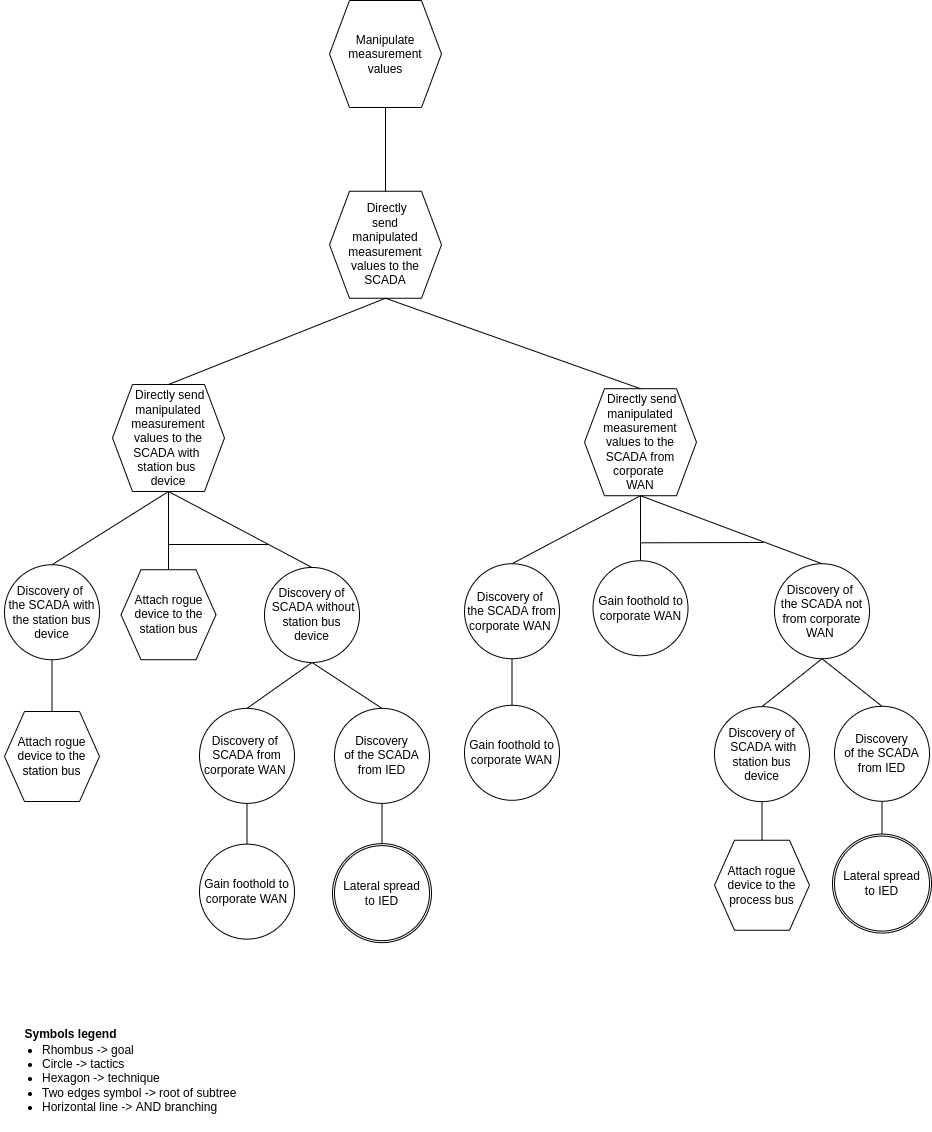

The diagram above was exported from draw.io. Its source (the exported page's mxGraphModel, read from the mxfile embedded in the PNG):
<mxGraphModel dx="1355" dy="878" grid="1" gridSize="10" guides="1" tooltips="1" connect="1" arrows="1" fold="1" page="1" pageScale="1" pageWidth="850" pageHeight="1100" math="0" shadow="0">
  <root>
    <mxCell id="0" />
    <mxCell id="1" parent="0" />
    <mxCell id="q_Y1FQsj2ikYlkpA-Gyn-50" value="&lt;font style=&quot;font-size: 12px&quot;&gt;Symbols legend&lt;/font&gt;" style="text;strokeColor=none;fillColor=none;html=1;fontSize=24;fontStyle=1;verticalAlign=middle;align=center;" parent="1" vertex="1">
      <mxGeometry x="221" y="1019.9999999999998" width="100" height="40" as="geometry" />
    </mxCell>
    <mxCell id="q_Y1FQsj2ikYlkpA-Gyn-52" value="&lt;ul&gt;&lt;li&gt;&lt;span&gt;Rhombus -&amp;gt; goal&lt;/span&gt;&lt;/li&gt;&lt;li&gt;&lt;span&gt;Circle -&amp;gt; tactics&lt;/span&gt;&lt;br&gt;&lt;/li&gt;&lt;li&gt;Hexagon -&amp;gt; technique&lt;/li&gt;&lt;li&gt;Two edges symbol -&amp;gt; root of subtree&lt;/li&gt;&lt;li&gt;Horizontal line -&amp;gt; AND branching&lt;/li&gt;&lt;/ul&gt;" style="text;strokeColor=none;fillColor=none;html=1;whiteSpace=wrap;verticalAlign=middle;overflow=hidden;fontSize=12;" parent="1" vertex="1">
      <mxGeometry x="201" y="1034" width="256" height="107" as="geometry" />
    </mxCell>
    <mxCell id="nbdmeN9ukbkjmMOt9uIb-6" value="Manipulate measurement values" style="shape=hexagon;perimeter=hexagonPerimeter2;whiteSpace=wrap;html=1;fixedSize=1;" parent="1" vertex="1">
      <mxGeometry x="530" y="10" width="112" height="107" as="geometry" />
    </mxCell>
    <mxCell id="hXiwa7b58C9pTNHA5cDS-1" value="" style="endArrow=none;html=1;rounded=0;entryX=0.5;entryY=0;entryDx=0;entryDy=0;exitX=0.5;exitY=1;exitDx=0;exitDy=0;" parent="1" source="2dhj_4RlpSU6l_lUr5A2-33" target="XJ2tN9Py6yjStrmt5Zez-19" edge="1">
      <mxGeometry width="50" height="50" relative="1" as="geometry">
        <mxPoint x="369" y="583.3199999999999" as="sourcePoint" />
        <mxPoint x="583.75" y="602.3399999999999" as="targetPoint" />
      </mxGeometry>
    </mxCell>
    <mxCell id="hXiwa7b58C9pTNHA5cDS-3" value="&amp;nbsp;Directly&lt;br&gt;send&lt;br&gt;manipulated&lt;br&gt;measurement&lt;br&gt;values to the&lt;br&gt;SCADA" style="shape=hexagon;perimeter=hexagonPerimeter2;whiteSpace=wrap;html=1;fixedSize=1;" parent="1" vertex="1">
      <mxGeometry x="530" y="200.74999999999997" width="112" height="107" as="geometry" />
    </mxCell>
    <mxCell id="hXiwa7b58C9pTNHA5cDS-7" value="" style="endArrow=none;html=1;rounded=0;entryX=0.5;entryY=0;entryDx=0;entryDy=0;exitX=0.5;exitY=1;exitDx=0;exitDy=0;" parent="1" source="2dhj_4RlpSU6l_lUr5A2-34" target="BvnuBSUswsPMIgctuuf--2" edge="1">
      <mxGeometry width="50" height="50" relative="1" as="geometry">
        <mxPoint x="999.5" y="588.9300000000002" as="sourcePoint" />
        <mxPoint x="907.5" y="601.2099999999999" as="targetPoint" />
      </mxGeometry>
    </mxCell>
    <mxCell id="hXiwa7b58C9pTNHA5cDS-9" value="Gain foothold to corporate WAN" style="ellipse;whiteSpace=wrap;html=1;aspect=fixed;" parent="1" vertex="1">
      <mxGeometry x="665" y="714.7899999999998" width="95" height="95" as="geometry" />
    </mxCell>
    <mxCell id="hXiwa7b58C9pTNHA5cDS-11" value="" style="endArrow=none;html=1;rounded=0;startArrow=none;exitX=0.5;exitY=1;exitDx=0;exitDy=0;" parent="1" source="BvnuBSUswsPMIgctuuf--2" target="hXiwa7b58C9pTNHA5cDS-9" edge="1">
      <mxGeometry width="50" height="50" relative="1" as="geometry">
        <mxPoint x="745" y="745.51" as="sourcePoint" />
        <mxPoint x="712" y="757.1699999999998" as="targetPoint" />
      </mxGeometry>
    </mxCell>
    <mxCell id="c9HpUDW3eZ3asptIFYqA-1" value="" style="endArrow=none;html=1;rounded=0;entryX=0.5;entryY=1;entryDx=0;entryDy=0;exitX=0.5;exitY=0;exitDx=0;exitDy=0;" parent="1" source="hXiwa7b58C9pTNHA5cDS-3" target="nbdmeN9ukbkjmMOt9uIb-6" edge="1">
      <mxGeometry width="50" height="50" relative="1" as="geometry">
        <mxPoint x="646.5" y="221.5" as="sourcePoint" />
        <mxPoint x="505.75" y="110.5" as="targetPoint" />
      </mxGeometry>
    </mxCell>
    <mxCell id="XJ2tN9Py6yjStrmt5Zez-15" value="Attach rogue device to the station bus" style="shape=hexagon;perimeter=hexagonPerimeter2;whiteSpace=wrap;html=1;fixedSize=1;" parent="1" vertex="1">
      <mxGeometry x="205" y="721.0000000000002" width="95" height="90" as="geometry" />
    </mxCell>
    <mxCell id="XJ2tN9Py6yjStrmt5Zez-19" value="Discovery&amp;nbsp;of &lt;br&gt;the SCADA with the station bus device" style="ellipse;whiteSpace=wrap;html=1;aspect=fixed;" parent="1" vertex="1">
      <mxGeometry x="205" y="574.24" width="95" height="95" as="geometry" />
    </mxCell>
    <mxCell id="2dhj_4RlpSU6l_lUr5A2-33" value="&amp;nbsp;Directly send&lt;br&gt;manipulated&lt;br&gt;measurement&lt;br&gt;values to the SCADA with &lt;br&gt;station bus &lt;br&gt;device" style="shape=hexagon;perimeter=hexagonPerimeter2;whiteSpace=wrap;html=1;fixedSize=1;" parent="1" vertex="1">
      <mxGeometry x="313" y="393.99999999999994" width="112" height="107" as="geometry" />
    </mxCell>
    <mxCell id="2dhj_4RlpSU6l_lUr5A2-34" value="&amp;nbsp;Directly send&lt;br&gt;manipulated&lt;br&gt;measurement&lt;br&gt;values to the&lt;br&gt;SCADA from corporate &lt;br&gt;WAN" style="shape=hexagon;perimeter=hexagonPerimeter2;whiteSpace=wrap;html=1;fixedSize=1;" parent="1" vertex="1">
      <mxGeometry x="785" y="398.2199999999999" width="112" height="107" as="geometry" />
    </mxCell>
    <mxCell id="2dhj_4RlpSU6l_lUr5A2-37" value="" style="endArrow=none;html=1;rounded=0;entryX=0.5;entryY=0;entryDx=0;entryDy=0;exitX=0.5;exitY=1;exitDx=0;exitDy=0;" parent="1" source="hXiwa7b58C9pTNHA5cDS-3" target="2dhj_4RlpSU6l_lUr5A2-33" edge="1">
      <mxGeometry width="50" height="50" relative="1" as="geometry">
        <mxPoint x="726" y="307.75" as="sourcePoint" />
        <mxPoint x="821.5" y="366.55" as="targetPoint" />
      </mxGeometry>
    </mxCell>
    <mxCell id="2dhj_4RlpSU6l_lUr5A2-38" value="" style="endArrow=none;html=1;rounded=0;entryX=0.5;entryY=0;entryDx=0;entryDy=0;exitX=0.5;exitY=1;exitDx=0;exitDy=0;" parent="1" source="hXiwa7b58C9pTNHA5cDS-3" target="2dhj_4RlpSU6l_lUr5A2-34" edge="1">
      <mxGeometry width="50" height="50" relative="1" as="geometry">
        <mxPoint x="726" y="307.75" as="sourcePoint" />
        <mxPoint x="573" y="366.55" as="targetPoint" />
      </mxGeometry>
    </mxCell>
    <mxCell id="VsqYd4zWUFWY-cEYZpS1-1" value="" style="endArrow=none;html=1;rounded=0;entryX=0.5;entryY=0;entryDx=0;entryDy=0;" parent="1" source="2dhj_4RlpSU6l_lUr5A2-33" target="VsqYd4zWUFWY-cEYZpS1-4" edge="1">
      <mxGeometry width="50" height="50" relative="1" as="geometry">
        <mxPoint x="369" y="583.3199999999999" as="sourcePoint" />
        <mxPoint x="247" y="494.84000000000003" as="targetPoint" />
      </mxGeometry>
    </mxCell>
    <mxCell id="VsqYd4zWUFWY-cEYZpS1-2" value="" style="endArrow=none;html=1;rounded=0;entryX=0.5;entryY=0;entryDx=0;entryDy=0;exitX=0.5;exitY=1;exitDx=0;exitDy=0;" parent="1" source="2dhj_4RlpSU6l_lUr5A2-33" target="VsqYd4zWUFWY-cEYZpS1-5" edge="1">
      <mxGeometry width="50" height="50" relative="1" as="geometry">
        <mxPoint x="369" y="583.3199999999999" as="sourcePoint" />
        <mxPoint x="377" y="494.84000000000003" as="targetPoint" />
      </mxGeometry>
    </mxCell>
    <mxCell id="VsqYd4zWUFWY-cEYZpS1-3" value="" style="endArrow=none;html=1;rounded=0;" parent="1" edge="1">
      <mxGeometry width="50" height="50" relative="1" as="geometry">
        <mxPoint x="369" y="554" as="sourcePoint" />
        <mxPoint x="469" y="554" as="targetPoint" />
      </mxGeometry>
    </mxCell>
    <mxCell id="VsqYd4zWUFWY-cEYZpS1-4" value="Attach rogue device to the station bus" style="shape=hexagon;perimeter=hexagonPerimeter2;whiteSpace=wrap;html=1;fixedSize=1;" parent="1" vertex="1">
      <mxGeometry x="321.5" y="579.2399999999999" width="95" height="90" as="geometry" />
    </mxCell>
    <mxCell id="VsqYd4zWUFWY-cEYZpS1-5" value="Discovery of&lt;br&gt;&amp;nbsp;SCADA without station bus device" style="ellipse;whiteSpace=wrap;html=1;aspect=fixed;" parent="1" vertex="1">
      <mxGeometry x="465" y="576.9799999999998" width="95" height="95" as="geometry" />
    </mxCell>
    <mxCell id="VsqYd4zWUFWY-cEYZpS1-30" value="" style="endArrow=none;html=1;rounded=0;exitX=0.5;exitY=1;exitDx=0;exitDy=0;entryX=0.5;entryY=0;entryDx=0;entryDy=0;" parent="1" source="2dhj_4RlpSU6l_lUr5A2-34" target="VsqYd4zWUFWY-cEYZpS1-44" edge="1">
      <mxGeometry width="50" height="50" relative="1" as="geometry">
        <mxPoint x="882" y="604.6099999999998" as="sourcePoint" />
        <mxPoint x="772" y="744.6099999999998" as="targetPoint" />
      </mxGeometry>
    </mxCell>
    <mxCell id="VsqYd4zWUFWY-cEYZpS1-31" value="" style="endArrow=none;html=1;rounded=0;exitX=0.5;exitY=1;exitDx=0;exitDy=0;entryX=0.5;entryY=0;entryDx=0;entryDy=0;" parent="1" source="2dhj_4RlpSU6l_lUr5A2-34" target="VsqYd4zWUFWY-cEYZpS1-35" edge="1">
      <mxGeometry width="50" height="50" relative="1" as="geometry">
        <mxPoint x="1032" y="799.1099999999998" as="sourcePoint" />
        <mxPoint x="852" y="814.6099999999998" as="targetPoint" />
      </mxGeometry>
    </mxCell>
    <mxCell id="VsqYd4zWUFWY-cEYZpS1-32" value="" style="endArrow=none;html=1;rounded=0;" parent="1" edge="1">
      <mxGeometry width="50" height="50" relative="1" as="geometry">
        <mxPoint x="841" y="552.3100000000001" as="sourcePoint" />
        <mxPoint x="964" y="552" as="targetPoint" />
        <Array as="points" />
      </mxGeometry>
    </mxCell>
    <mxCell id="VsqYd4zWUFWY-cEYZpS1-35" value="Gain foothold to corporate WAN" style="ellipse;whiteSpace=wrap;html=1;aspect=fixed;" parent="1" vertex="1">
      <mxGeometry x="793.5" y="570.2399999999997" width="95" height="95" as="geometry" />
    </mxCell>
    <mxCell id="VsqYd4zWUFWY-cEYZpS1-39" value="Attach rogue device to the process bus" style="shape=hexagon;perimeter=hexagonPerimeter2;whiteSpace=wrap;html=1;fixedSize=1;" parent="1" vertex="1">
      <mxGeometry x="915" y="849.7500000000002" width="95" height="90" as="geometry" />
    </mxCell>
    <mxCell id="VsqYd4zWUFWY-cEYZpS1-40" value="Discovery of&lt;br&gt;&amp;nbsp;SCADA with station bus device" style="ellipse;whiteSpace=wrap;html=1;aspect=fixed;" parent="1" vertex="1">
      <mxGeometry x="915" y="716.1300000000001" width="95" height="95" as="geometry" />
    </mxCell>
    <mxCell id="VsqYd4zWUFWY-cEYZpS1-41" value="" style="endArrow=none;html=1;rounded=0;entryX=0.5;entryY=1;entryDx=0;entryDy=0;exitX=0.5;exitY=0;exitDx=0;exitDy=0;" parent="1" source="VsqYd4zWUFWY-cEYZpS1-39" target="VsqYd4zWUFWY-cEYZpS1-40" edge="1">
      <mxGeometry width="50" height="50" relative="1" as="geometry">
        <mxPoint x="1170.941215139038" y="994.1632868182191" as="sourcePoint" />
        <mxPoint x="1122.5" y="957.6599999999999" as="targetPoint" />
      </mxGeometry>
    </mxCell>
    <mxCell id="VsqYd4zWUFWY-cEYZpS1-44" value="Discovery&amp;nbsp;of &lt;br&gt;the SCADA not from corporate WAN&amp;nbsp;" style="ellipse;whiteSpace=wrap;html=1;aspect=fixed;" parent="1" vertex="1">
      <mxGeometry x="975" y="573.2399999999998" width="95" height="95" as="geometry" />
    </mxCell>
    <mxCell id="VsqYd4zWUFWY-cEYZpS1-45" value="" style="endArrow=none;html=1;rounded=0;entryX=0.5;entryY=1;entryDx=0;entryDy=0;exitX=0.5;exitY=0;exitDx=0;exitDy=0;" parent="1" source="VsqYd4zWUFWY-cEYZpS1-40" target="VsqYd4zWUFWY-cEYZpS1-44" edge="1">
      <mxGeometry width="50" height="50" relative="1" as="geometry">
        <mxPoint x="1172.5" y="942.6800000000002" as="sourcePoint" />
        <mxPoint x="1162.5" y="649.9" as="targetPoint" />
      </mxGeometry>
    </mxCell>
    <mxCell id="BvnuBSUswsPMIgctuuf--2" value="Discovery&amp;nbsp;of &lt;br&gt;the SCADA from corporate WAN&amp;nbsp;" style="ellipse;whiteSpace=wrap;html=1;aspect=fixed;" parent="1" vertex="1">
      <mxGeometry x="665" y="573.2399999999999" width="95" height="95" as="geometry" />
    </mxCell>
    <mxCell id="Wc3BPldIsUcrUfqzeBYM-91" value="Gain foothold to corporate WAN" style="ellipse;whiteSpace=wrap;html=1;aspect=fixed;" parent="1" vertex="1">
      <mxGeometry x="400" y="853.63" width="95" height="95" as="geometry" />
    </mxCell>
    <mxCell id="Wc3BPldIsUcrUfqzeBYM-92" value="" style="endArrow=none;html=1;rounded=0;entryX=0.5;entryY=0;entryDx=0;entryDy=0;" parent="1" source="Wc3BPldIsUcrUfqzeBYM-93" target="Wc3BPldIsUcrUfqzeBYM-91" edge="1">
      <mxGeometry width="50" height="50" relative="1" as="geometry">
        <mxPoint x="361" y="858.1299999999998" as="sourcePoint" />
        <mxPoint x="369" y="878.1299999999998" as="targetPoint" />
      </mxGeometry>
    </mxCell>
    <mxCell id="Wc3BPldIsUcrUfqzeBYM-93" value="Discovery&amp;nbsp;of &lt;br&gt;SCADA from corporate WAN&amp;nbsp;" style="ellipse;whiteSpace=wrap;html=1;aspect=fixed;" parent="1" vertex="1">
      <mxGeometry x="400" y="717.8799999999999" width="95" height="95" as="geometry" />
    </mxCell>
    <mxCell id="Wc3BPldIsUcrUfqzeBYM-94" value="" style="endArrow=none;html=1;rounded=0;entryX=0.5;entryY=1;entryDx=0;entryDy=0;exitX=0.5;exitY=0;exitDx=0;exitDy=0;" parent="1" source="Wc3BPldIsUcrUfqzeBYM-93" target="VsqYd4zWUFWY-cEYZpS1-5" edge="1">
      <mxGeometry width="50" height="50" relative="1" as="geometry">
        <mxPoint x="343.25" y="855.6999999999998" as="sourcePoint" />
        <mxPoint x="390.75" y="827.6999999999998" as="targetPoint" />
      </mxGeometry>
    </mxCell>
    <mxCell id="Wc3BPldIsUcrUfqzeBYM-100" value="Discovery&lt;br&gt;of the SCADA from IED" style="ellipse;whiteSpace=wrap;html=1;aspect=fixed;" parent="1" vertex="1">
      <mxGeometry x="535" y="717.8799999999998" width="95" height="95" as="geometry" />
    </mxCell>
    <mxCell id="Wc3BPldIsUcrUfqzeBYM-101" value="" style="endArrow=none;html=1;rounded=0;exitX=0.5;exitY=0;exitDx=0;exitDy=0;entryX=0.5;entryY=1;entryDx=0;entryDy=0;" parent="1" source="Wc3BPldIsUcrUfqzeBYM-100" target="VsqYd4zWUFWY-cEYZpS1-5" edge="1">
      <mxGeometry width="50" height="50" relative="1" as="geometry">
        <mxPoint x="285.25" y="969.6799999999997" as="sourcePoint" />
        <mxPoint x="500" y="778.5999999999999" as="targetPoint" />
        <Array as="points" />
      </mxGeometry>
    </mxCell>
    <mxCell id="Wc3BPldIsUcrUfqzeBYM-103" value="" style="endArrow=none;html=1;rounded=0;exitX=0.5;exitY=1;exitDx=0;exitDy=0;entryX=0.5;entryY=0;entryDx=0;entryDy=0;" parent="1" source="Wc3BPldIsUcrUfqzeBYM-108" edge="1">
      <mxGeometry width="50" height="50" relative="1" as="geometry">
        <mxPoint x="1232" y="947.7299999999996" as="sourcePoint" />
        <mxPoint x="1082.5" y="844.0099999999999" as="targetPoint" />
        <Array as="points" />
      </mxGeometry>
    </mxCell>
    <mxCell id="Wc3BPldIsUcrUfqzeBYM-108" value="Discovery&lt;br&gt;of the SCADA from IED" style="ellipse;whiteSpace=wrap;html=1;aspect=fixed;" parent="1" vertex="1">
      <mxGeometry x="1035" y="715.79" width="95" height="95" as="geometry" />
    </mxCell>
    <mxCell id="Wc3BPldIsUcrUfqzeBYM-110" value="" style="endArrow=none;html=1;rounded=0;exitX=0.5;exitY=0;exitDx=0;exitDy=0;entryX=0.5;entryY=1;entryDx=0;entryDy=0;" parent="1" source="Wc3BPldIsUcrUfqzeBYM-108" target="VsqYd4zWUFWY-cEYZpS1-44" edge="1">
      <mxGeometry width="50" height="50" relative="1" as="geometry">
        <mxPoint x="780.5" y="824.5199999999996" as="sourcePoint" />
        <mxPoint x="780.5" y="720.3199999999998" as="targetPoint" />
        <Array as="points" />
      </mxGeometry>
    </mxCell>
    <mxCell id="0Qf27vYzhS7x9a2EV2Fq-2" value="" style="endArrow=none;html=1;rounded=0;entryX=0.5;entryY=0;entryDx=0;entryDy=0;" parent="1" source="Wc3BPldIsUcrUfqzeBYM-100" target="0Qf27vYzhS7x9a2EV2Fq-4" edge="1">
      <mxGeometry width="50" height="50" relative="1" as="geometry">
        <mxPoint x="680" y="854" as="sourcePoint" />
        <mxPoint x="545" y="853.92" as="targetPoint" />
      </mxGeometry>
    </mxCell>
    <mxCell id="0Qf27vYzhS7x9a2EV2Fq-3" value="" style="ellipse;whiteSpace=wrap;html=1;aspect=fixed;" parent="1" vertex="1">
      <mxGeometry x="533" y="853.1499999999999" width="99" height="99" as="geometry" />
    </mxCell>
    <mxCell id="0Qf27vYzhS7x9a2EV2Fq-4" value="Lateral spread&lt;br&gt;to IED" style="ellipse;whiteSpace=wrap;html=1;aspect=fixed;" parent="1" vertex="1">
      <mxGeometry x="535" y="855.1499999999999" width="95" height="95" as="geometry" />
    </mxCell>
    <mxCell id="0Qf27vYzhS7x9a2EV2Fq-8" value="" style="ellipse;whiteSpace=wrap;html=1;aspect=fixed;" parent="1" vertex="1">
      <mxGeometry x="1033" y="843.5699999999999" width="99" height="99" as="geometry" />
    </mxCell>
    <mxCell id="0Qf27vYzhS7x9a2EV2Fq-9" value="Lateral spread&lt;br&gt;to IED" style="ellipse;whiteSpace=wrap;html=1;aspect=fixed;" parent="1" vertex="1">
      <mxGeometry x="1035" y="845.5699999999999" width="95" height="95" as="geometry" />
    </mxCell>
    <mxCell id="0Qf27vYzhS7x9a2EV2Fq-21" value="" style="endArrow=none;html=1;rounded=0;startArrow=none;exitX=0.5;exitY=1;exitDx=0;exitDy=0;entryX=0.5;entryY=0;entryDx=0;entryDy=0;" parent="1" source="XJ2tN9Py6yjStrmt5Zez-19" target="XJ2tN9Py6yjStrmt5Zez-15" edge="1">
      <mxGeometry width="50" height="50" relative="1" as="geometry">
        <mxPoint x="757.5" y="713.2099999999998" as="sourcePoint" />
        <mxPoint x="757.5" y="790.3899999999999" as="targetPoint" />
      </mxGeometry>
    </mxCell>
  </root>
</mxGraphModel>